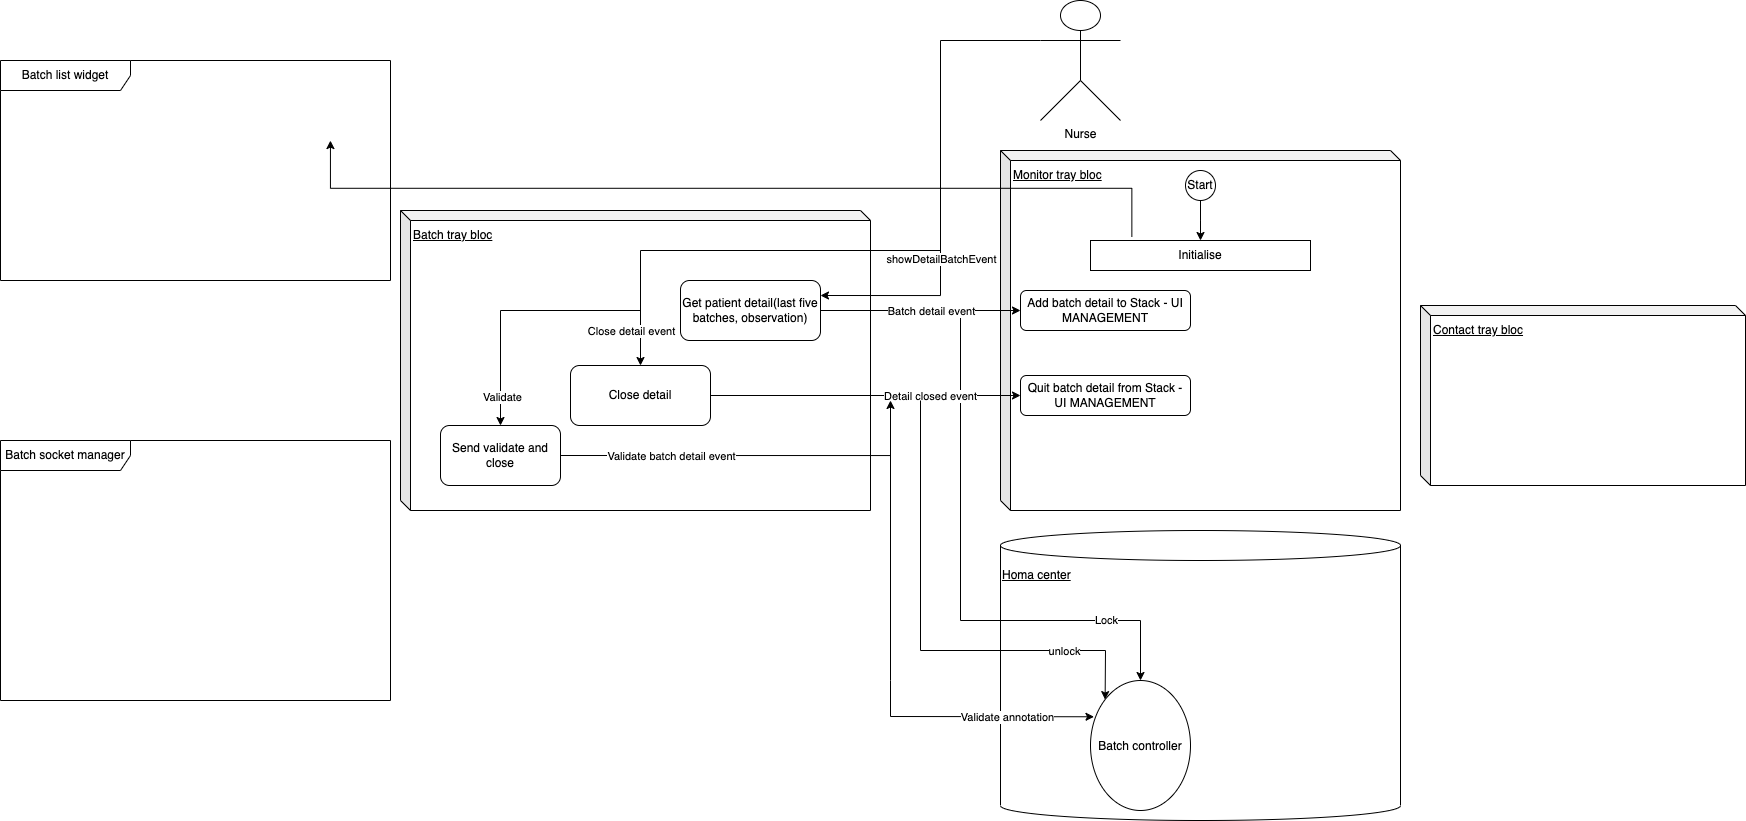

The diagram above was exported from draw.io. Its source (the exported page's mxGraphModel, read from the mxfile embedded in the PNG):
<mxGraphModel dx="2096" dy="468" grid="1" gridSize="10" guides="1" tooltips="1" connect="1" arrows="1" fold="1" page="1" pageScale="1" pageWidth="1100" pageHeight="850" background="none" math="0" shadow="0">
  <root>
    <mxCell id="0" />
    <mxCell id="1" parent="0" />
    <mxCell id="dBFZWh4A1FijYwg8Nmbn-69" value="" style="endArrow=classic;html=1;entryX=0.5;entryY=0;entryDx=0;entryDy=0;rounded=0;shadow=0;comic=0;enumerate=0;" edge="1" parent="1" target="dBFZWh4A1FijYwg8Nmbn-78">
      <mxGeometry width="50" height="50" relative="1" as="geometry">
        <mxPoint x="560" y="310" as="sourcePoint" />
        <mxPoint x="642" y="620" as="targetPoint" />
        <Array as="points">
          <mxPoint x="560" y="620" />
          <mxPoint x="740" y="620" />
        </Array>
      </mxGeometry>
    </mxCell>
    <mxCell id="dBFZWh4A1FijYwg8Nmbn-70" value="Lock" style="edgeLabel;html=1;align=center;verticalAlign=middle;resizable=0;points=[];" vertex="1" connectable="0" parent="dBFZWh4A1FijYwg8Nmbn-69">
      <mxGeometry x="0.8853" y="1" relative="1" as="geometry">
        <mxPoint x="-36" y="-29" as="offset" />
      </mxGeometry>
    </mxCell>
    <mxCell id="VdqJ-GigHGAtg9qotDW_-12" value="&lt;u&gt;Batch tray bloc&lt;/u&gt;" style="shape=cube;whiteSpace=wrap;html=1;boundedLbl=1;backgroundOutline=1;darkOpacity=0.05;darkOpacity2=0.1;size=10;align=left;verticalAlign=top;fillColor=none;gradientColor=none;" parent="1" vertex="1">
      <mxGeometry y="210" width="470" height="300" as="geometry" />
    </mxCell>
    <mxCell id="VdqJ-GigHGAtg9qotDW_-13" value="&lt;u&gt;Contact tray bloc&lt;/u&gt;" style="shape=cube;whiteSpace=wrap;html=1;boundedLbl=1;backgroundOutline=1;darkOpacity=0.05;darkOpacity2=0.1;size=10;align=left;verticalAlign=top;fillColor=none;" parent="1" vertex="1">
      <mxGeometry x="1020" y="305" width="325" height="180" as="geometry" />
    </mxCell>
    <mxCell id="dBFZWh4A1FijYwg8Nmbn-40" style="edgeStyle=orthogonalEdgeStyle;rounded=0;orthogonalLoop=1;jettySize=auto;html=1;exitX=0;exitY=0.3333333333333333;exitDx=0;exitDy=0;exitPerimeter=0;entryX=1;entryY=0.25;entryDx=0;entryDy=0;" edge="1" parent="1" source="dBFZWh4A1FijYwg8Nmbn-1" target="dBFZWh4A1FijYwg8Nmbn-38">
      <mxGeometry relative="1" as="geometry">
        <Array as="points">
          <mxPoint x="540" y="40" />
          <mxPoint x="540" y="295" />
        </Array>
      </mxGeometry>
    </mxCell>
    <mxCell id="dBFZWh4A1FijYwg8Nmbn-41" value="showDetailBatchEvent" style="edgeLabel;html=1;align=center;verticalAlign=middle;resizable=0;points=[];" vertex="1" connectable="0" parent="dBFZWh4A1FijYwg8Nmbn-40">
      <mxGeometry x="-0.1449" y="-1" relative="1" as="geometry">
        <mxPoint x="1" y="115" as="offset" />
      </mxGeometry>
    </mxCell>
    <mxCell id="dBFZWh4A1FijYwg8Nmbn-1" value="Nurse" style="shape=umlActor;verticalLabelPosition=bottom;verticalAlign=top;html=1;outlineConnect=0;fillColor=none;gradientColor=none;" vertex="1" parent="1">
      <mxGeometry x="640" width="80" height="120" as="geometry" />
    </mxCell>
    <mxCell id="dBFZWh4A1FijYwg8Nmbn-8" value="Monitor tray bloc" style="shape=cube;whiteSpace=wrap;html=1;boundedLbl=1;backgroundOutline=1;darkOpacity=0.05;darkOpacity2=0.1;fillColor=none;gradientColor=none;verticalAlign=top;align=left;fontStyle=4;size=10;" vertex="1" parent="1">
      <mxGeometry x="600" y="150" width="400" height="360" as="geometry" />
    </mxCell>
    <mxCell id="dBFZWh4A1FijYwg8Nmbn-82" style="edgeStyle=elbowEdgeStyle;rounded=0;comic=0;orthogonalLoop=1;jettySize=auto;elbow=vertical;html=1;entryX=0.846;entryY=0.364;entryDx=0;entryDy=0;entryPerimeter=0;shadow=0;exitX=0.188;exitY=-0.126;exitDx=0;exitDy=0;exitPerimeter=0;" edge="1" parent="1" source="dBFZWh4A1FijYwg8Nmbn-10" target="dBFZWh4A1FijYwg8Nmbn-67">
      <mxGeometry relative="1" as="geometry" />
    </mxCell>
    <mxCell id="dBFZWh4A1FijYwg8Nmbn-10" value="Initialise" style="rounded=0;whiteSpace=wrap;html=1;fillColor=none;gradientColor=none;" vertex="1" parent="1">
      <mxGeometry x="690" y="240" width="220" height="30" as="geometry" />
    </mxCell>
    <mxCell id="dBFZWh4A1FijYwg8Nmbn-81" value="" style="edgeStyle=elbowEdgeStyle;rounded=0;comic=0;orthogonalLoop=1;jettySize=auto;elbow=vertical;html=1;shadow=0;" edge="1" parent="1" source="dBFZWh4A1FijYwg8Nmbn-11">
      <mxGeometry relative="1" as="geometry">
        <mxPoint x="800" y="240" as="targetPoint" />
      </mxGeometry>
    </mxCell>
    <mxCell id="dBFZWh4A1FijYwg8Nmbn-11" value="Start" style="ellipse;whiteSpace=wrap;html=1;aspect=fixed;fillColor=none;gradientColor=none;" vertex="1" parent="1">
      <mxGeometry x="785" y="170" width="30" height="30" as="geometry" />
    </mxCell>
    <mxCell id="dBFZWh4A1FijYwg8Nmbn-34" value="Add batch detail to Stack - UI MANAGEMENT" style="rounded=1;whiteSpace=wrap;html=1;" vertex="1" parent="1">
      <mxGeometry x="620" y="290" width="170" height="40" as="geometry" />
    </mxCell>
    <mxCell id="dBFZWh4A1FijYwg8Nmbn-35" value="Quit batch detail from Stack - UI MANAGEMENT" style="rounded=1;whiteSpace=wrap;html=1;" vertex="1" parent="1">
      <mxGeometry x="620" y="375" width="170" height="40" as="geometry" />
    </mxCell>
    <mxCell id="dBFZWh4A1FijYwg8Nmbn-50" style="edgeStyle=orthogonalEdgeStyle;rounded=0;orthogonalLoop=1;jettySize=auto;html=1;entryX=0;entryY=0.5;entryDx=0;entryDy=0;" edge="1" parent="1" source="dBFZWh4A1FijYwg8Nmbn-38" target="dBFZWh4A1FijYwg8Nmbn-34">
      <mxGeometry relative="1" as="geometry" />
    </mxCell>
    <mxCell id="dBFZWh4A1FijYwg8Nmbn-59" value="Batch detail event" style="edgeLabel;html=1;align=center;verticalAlign=middle;resizable=0;points=[];" vertex="1" connectable="0" parent="dBFZWh4A1FijYwg8Nmbn-50">
      <mxGeometry x="-0.3555" relative="1" as="geometry">
        <mxPoint x="46" as="offset" />
      </mxGeometry>
    </mxCell>
    <mxCell id="dBFZWh4A1FijYwg8Nmbn-38" value="Get patient detail(last five batches, observation)" style="rounded=1;whiteSpace=wrap;html=1;fillColor=none;gradientColor=none;" vertex="1" parent="1">
      <mxGeometry x="280" y="280" width="140" height="60" as="geometry" />
    </mxCell>
    <mxCell id="dBFZWh4A1FijYwg8Nmbn-52" style="edgeStyle=orthogonalEdgeStyle;rounded=0;orthogonalLoop=1;jettySize=auto;html=1;entryX=0;entryY=0.5;entryDx=0;entryDy=0;" edge="1" parent="1" source="dBFZWh4A1FijYwg8Nmbn-51" target="dBFZWh4A1FijYwg8Nmbn-35">
      <mxGeometry relative="1" as="geometry" />
    </mxCell>
    <mxCell id="dBFZWh4A1FijYwg8Nmbn-63" value="Detail closed event" style="edgeLabel;html=1;align=center;verticalAlign=middle;resizable=0;points=[];" vertex="1" connectable="0" parent="dBFZWh4A1FijYwg8Nmbn-52">
      <mxGeometry x="-0.2335" relative="1" as="geometry">
        <mxPoint x="101" as="offset" />
      </mxGeometry>
    </mxCell>
    <mxCell id="dBFZWh4A1FijYwg8Nmbn-51" value="Close detail" style="rounded=1;whiteSpace=wrap;html=1;fillColor=none;gradientColor=none;" vertex="1" parent="1">
      <mxGeometry x="170" y="365" width="140" height="60" as="geometry" />
    </mxCell>
    <mxCell id="dBFZWh4A1FijYwg8Nmbn-55" value="&lt;u&gt;Homa center&lt;/u&gt;" style="shape=cylinder3;whiteSpace=wrap;html=1;boundedLbl=1;backgroundOutline=1;size=15;fillColor=none;gradientColor=none;verticalAlign=top;align=left;" vertex="1" parent="1">
      <mxGeometry x="600" y="530" width="400" height="290" as="geometry" />
    </mxCell>
    <mxCell id="dBFZWh4A1FijYwg8Nmbn-56" value="" style="endArrow=classic;html=1;rounded=0;entryX=0.5;entryY=0;entryDx=0;entryDy=0;" edge="1" parent="1" target="dBFZWh4A1FijYwg8Nmbn-51">
      <mxGeometry width="50" height="50" relative="1" as="geometry">
        <mxPoint x="540" y="250" as="sourcePoint" />
        <mxPoint x="225" y="250" as="targetPoint" />
        <Array as="points">
          <mxPoint x="240" y="250" />
        </Array>
      </mxGeometry>
    </mxCell>
    <mxCell id="dBFZWh4A1FijYwg8Nmbn-57" value="Close detail event" style="edgeLabel;html=1;align=center;verticalAlign=middle;resizable=0;points=[];" vertex="1" connectable="0" parent="dBFZWh4A1FijYwg8Nmbn-56">
      <mxGeometry x="0.8034" y="-2" relative="1" as="geometry">
        <mxPoint x="-8" y="7" as="offset" />
      </mxGeometry>
    </mxCell>
    <mxCell id="dBFZWh4A1FijYwg8Nmbn-62" style="edgeStyle=orthogonalEdgeStyle;rounded=0;orthogonalLoop=1;jettySize=auto;html=1;exitX=1;exitY=0.5;exitDx=0;exitDy=0;" edge="1" parent="1" source="dBFZWh4A1FijYwg8Nmbn-58">
      <mxGeometry relative="1" as="geometry">
        <mxPoint x="490" y="400" as="targetPoint" />
        <Array as="points">
          <mxPoint x="490" y="455" />
        </Array>
      </mxGeometry>
    </mxCell>
    <mxCell id="dBFZWh4A1FijYwg8Nmbn-77" value="Validate batch detail event" style="edgeLabel;html=1;align=center;verticalAlign=middle;resizable=0;points=[];" vertex="1" connectable="0" parent="dBFZWh4A1FijYwg8Nmbn-62">
      <mxGeometry x="-0.4236" y="-2" relative="1" as="geometry">
        <mxPoint y="-2" as="offset" />
      </mxGeometry>
    </mxCell>
    <mxCell id="dBFZWh4A1FijYwg8Nmbn-58" value="Send validate and close" style="rounded=1;whiteSpace=wrap;html=1;fillColor=none;gradientColor=none;" vertex="1" parent="1">
      <mxGeometry x="40" y="425" width="120" height="60" as="geometry" />
    </mxCell>
    <mxCell id="dBFZWh4A1FijYwg8Nmbn-60" value="" style="endArrow=classic;html=1;rounded=0;entryX=0.5;entryY=0;entryDx=0;entryDy=0;" edge="1" parent="1" target="dBFZWh4A1FijYwg8Nmbn-58">
      <mxGeometry width="50" height="50" relative="1" as="geometry">
        <mxPoint x="240" y="310" as="sourcePoint" />
        <mxPoint x="250" y="400" as="targetPoint" />
        <Array as="points">
          <mxPoint x="100" y="310" />
        </Array>
      </mxGeometry>
    </mxCell>
    <mxCell id="dBFZWh4A1FijYwg8Nmbn-61" value="Validate" style="edgeLabel;html=1;align=center;verticalAlign=middle;resizable=0;points=[];" vertex="1" connectable="0" parent="dBFZWh4A1FijYwg8Nmbn-60">
      <mxGeometry x="0.7742" y="1" relative="1" as="geometry">
        <mxPoint as="offset" />
      </mxGeometry>
    </mxCell>
    <mxCell id="dBFZWh4A1FijYwg8Nmbn-66" value="Batch socket manager" style="shape=umlFrame;whiteSpace=wrap;html=1;fillColor=none;gradientColor=none;width=130;height=30;" vertex="1" parent="1">
      <mxGeometry x="-400" y="440" width="390" height="260" as="geometry" />
    </mxCell>
    <mxCell id="dBFZWh4A1FijYwg8Nmbn-67" value="Batch list widget" style="shape=umlFrame;whiteSpace=wrap;html=1;fillColor=none;gradientColor=none;width=130;height=30;" vertex="1" parent="1">
      <mxGeometry x="-400" y="60" width="390" height="220" as="geometry" />
    </mxCell>
    <mxCell id="dBFZWh4A1FijYwg8Nmbn-72" value="" style="endArrow=classic;html=1;rounded=0;shadow=0;comic=0;elbow=vertical;entryX=0;entryY=0;entryDx=0;entryDy=0;" edge="1" parent="1" target="dBFZWh4A1FijYwg8Nmbn-78">
      <mxGeometry width="50" height="50" relative="1" as="geometry">
        <mxPoint x="520" y="400" as="sourcePoint" />
        <mxPoint x="630" y="675" as="targetPoint" />
        <Array as="points">
          <mxPoint x="520" y="650" />
          <mxPoint x="705" y="650" />
        </Array>
      </mxGeometry>
    </mxCell>
    <mxCell id="dBFZWh4A1FijYwg8Nmbn-73" value="unlock" style="edgeLabel;html=1;align=center;verticalAlign=middle;resizable=0;points=[];" vertex="1" connectable="0" parent="dBFZWh4A1FijYwg8Nmbn-72">
      <mxGeometry x="0.6224" y="-1" relative="1" as="geometry">
        <mxPoint x="1" y="-1" as="offset" />
      </mxGeometry>
    </mxCell>
    <mxCell id="dBFZWh4A1FijYwg8Nmbn-75" value="" style="endArrow=classic;html=1;rounded=0;shadow=0;comic=0;elbow=vertical;entryX=0.035;entryY=0.279;entryDx=0;entryDy=0;entryPerimeter=0;" edge="1" parent="1" target="dBFZWh4A1FijYwg8Nmbn-78">
      <mxGeometry width="50" height="50" relative="1" as="geometry">
        <mxPoint x="490" y="450" as="sourcePoint" />
        <mxPoint x="642" y="730" as="targetPoint" />
        <Array as="points">
          <mxPoint x="490" y="680" />
          <mxPoint x="490" y="716" />
        </Array>
      </mxGeometry>
    </mxCell>
    <mxCell id="dBFZWh4A1FijYwg8Nmbn-76" value="Validate annotation" style="edgeLabel;html=1;align=center;verticalAlign=middle;resizable=0;points=[];" vertex="1" connectable="0" parent="dBFZWh4A1FijYwg8Nmbn-75">
      <mxGeometry x="0.3546" y="3" relative="1" as="geometry">
        <mxPoint x="65" y="3" as="offset" />
      </mxGeometry>
    </mxCell>
    <mxCell id="dBFZWh4A1FijYwg8Nmbn-78" value="Batch controller" style="ellipse;fillColor=#ffffff;strokeColor=#000000;" vertex="1" parent="1">
      <mxGeometry x="690" y="680" width="100" height="130" as="geometry" />
    </mxCell>
  </root>
</mxGraphModel>